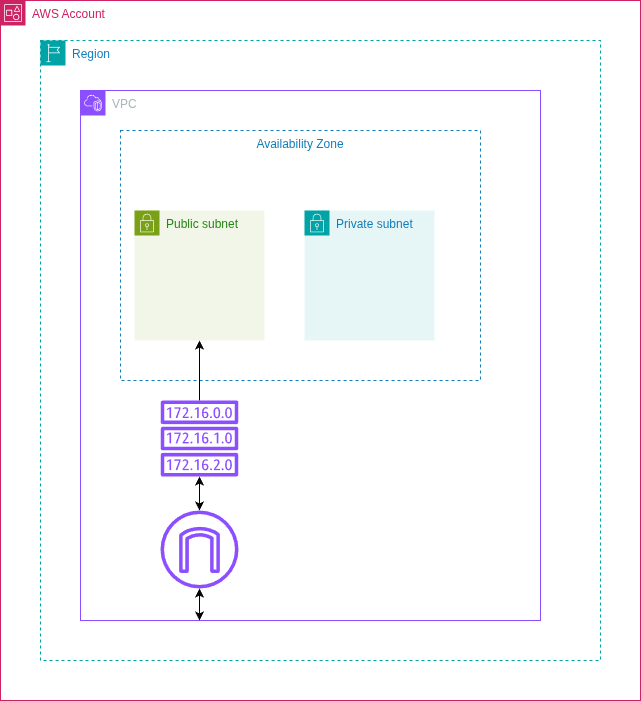

The diagram above was exported from draw.io. Its source (the exported page's mxGraphModel, read from the mxfile embedded in the PNG):
<mxGraphModel dx="1414" dy="876" grid="1" gridSize="10" guides="1" tooltips="1" connect="1" arrows="1" fold="1" page="1" pageScale="1" pageWidth="850" pageHeight="1100" math="0" shadow="0">
  <root>
    <mxCell id="0" />
    <mxCell id="1" parent="0" />
    <mxCell id="cbY-Vzt-ZZkAVjHhwLcd-1" parent="1" style="points=[[0,0],[0.25,0],[0.5,0],[0.75,0],[1,0],[1,0.25],[1,0.5],[1,0.75],[1,1],[0.75,1],[0.5,1],[0.25,1],[0,1],[0,0.75],[0,0.5],[0,0.25]];outlineConnect=0;gradientColor=none;html=1;whiteSpace=wrap;fontSize=12;fontStyle=0;container=1;pointerEvents=0;collapsible=0;recursiveResize=0;shape=mxgraph.aws4.group;grIcon=mxgraph.aws4.group_account;strokeColor=#CD2264;fillColor=none;verticalAlign=top;align=left;spacingLeft=30;fontColor=#CD2264;dashed=0;" value="AWS Account" vertex="1">
      <mxGeometry height="700" width="640" x="30" y="30" as="geometry" />
    </mxCell>
    <mxCell id="cbY-Vzt-ZZkAVjHhwLcd-2" parent="cbY-Vzt-ZZkAVjHhwLcd-1" style="points=[[0,0],[0.25,0],[0.5,0],[0.75,0],[1,0],[1,0.25],[1,0.5],[1,0.75],[1,1],[0.75,1],[0.5,1],[0.25,1],[0,1],[0,0.75],[0,0.5],[0,0.25]];outlineConnect=0;gradientColor=none;html=1;whiteSpace=wrap;fontSize=12;fontStyle=0;container=0;pointerEvents=0;collapsible=0;recursiveResize=0;shape=mxgraph.aws4.group;grIcon=mxgraph.aws4.group_region;strokeColor=#00A4A6;fillColor=none;verticalAlign=top;align=left;spacingLeft=30;fontColor=#147EBA;dashed=1;" value="Region" vertex="1">
      <mxGeometry height="620" width="560" x="40" y="40" as="geometry" />
    </mxCell>
    <mxCell id="cbY-Vzt-ZZkAVjHhwLcd-3" parent="cbY-Vzt-ZZkAVjHhwLcd-1" style="points=[[0,0],[0.25,0],[0.5,0],[0.75,0],[1,0],[1,0.25],[1,0.5],[1,0.75],[1,1],[0.75,1],[0.5,1],[0.25,1],[0,1],[0,0.75],[0,0.5],[0,0.25]];outlineConnect=0;gradientColor=none;html=1;whiteSpace=wrap;fontSize=12;fontStyle=0;container=0;pointerEvents=0;collapsible=0;recursiveResize=0;shape=mxgraph.aws4.group;grIcon=mxgraph.aws4.group_vpc2;strokeColor=#8C4FFF;fillColor=none;verticalAlign=top;align=left;spacingLeft=30;fontColor=#AAB7B8;dashed=0;" value="VPC" vertex="1">
      <mxGeometry height="530" width="460" x="80" y="90" as="geometry" />
    </mxCell>
    <mxCell id="NWjTXZe10BcqHjabg-uD-1" parent="cbY-Vzt-ZZkAVjHhwLcd-1" style="fillColor=none;strokeColor=#147EBA;dashed=1;verticalAlign=top;fontStyle=0;fontColor=#147EBA;whiteSpace=wrap;html=1;" value="Availability Zone" vertex="1">
      <mxGeometry height="250" width="360" x="120" y="130" as="geometry" />
    </mxCell>
    <mxCell id="8RlMvb35KbMLq7UN4WjQ-1" edge="1" parent="cbY-Vzt-ZZkAVjHhwLcd-1" source="NWjTXZe10BcqHjabg-uD-1" style="edgeStyle=orthogonalEdgeStyle;rounded=0;orthogonalLoop=1;jettySize=auto;html=1;innerLoopWaypoints=1;exitX=0.5;exitY=1;exitDx=0;exitDy=0;" target="NWjTXZe10BcqHjabg-uD-1">
      <mxGeometry relative="1" as="geometry" />
    </mxCell>
    <mxCell id="FShb_CEcIHLkG7pzgrqE-11" edge="1" parent="cbY-Vzt-ZZkAVjHhwLcd-1" source="FShb_CEcIHLkG7pzgrqE-1" style="edgeStyle=orthogonalEdgeStyle;rounded=0;orthogonalLoop=1;jettySize=auto;html=1;startArrow=classic;startFill=1;" target="FShb_CEcIHLkG7pzgrqE-2">
      <mxGeometry relative="1" as="geometry" />
    </mxCell>
    <mxCell id="sXF4jh-2Euz1xuiqqFOZ-5" edge="1" parent="cbY-Vzt-ZZkAVjHhwLcd-1" source="FShb_CEcIHLkG7pzgrqE-1" style="edgeStyle=orthogonalEdgeStyle;rounded=0;orthogonalLoop=1;jettySize=auto;html=1;" target="FShb_CEcIHLkG7pzgrqE-15">
      <mxGeometry relative="1" as="geometry" />
    </mxCell>
    <mxCell id="FShb_CEcIHLkG7pzgrqE-1" parent="cbY-Vzt-ZZkAVjHhwLcd-1" style="sketch=0;outlineConnect=0;fontColor=#232F3E;gradientColor=none;fillColor=#8C4FFF;strokeColor=none;dashed=0;verticalLabelPosition=bottom;verticalAlign=top;align=center;html=1;fontSize=12;fontStyle=0;aspect=fixed;pointerEvents=1;shape=mxgraph.aws4.route_table;" value="" vertex="1">
      <mxGeometry height="76" width="78" x="160" y="400" as="geometry" />
    </mxCell>
    <mxCell id="FShb_CEcIHLkG7pzgrqE-10" edge="1" parent="cbY-Vzt-ZZkAVjHhwLcd-1" source="FShb_CEcIHLkG7pzgrqE-2" style="edgeStyle=orthogonalEdgeStyle;rounded=0;orthogonalLoop=1;jettySize=auto;html=1;startArrow=classic;startFill=1;" target="cbY-Vzt-ZZkAVjHhwLcd-3">
      <mxGeometry relative="1" as="geometry">
        <Array as="points">
          <mxPoint x="450" y="520" />
          <mxPoint x="450" y="520" />
        </Array>
      </mxGeometry>
    </mxCell>
    <mxCell id="FShb_CEcIHLkG7pzgrqE-2" parent="cbY-Vzt-ZZkAVjHhwLcd-1" style="sketch=0;outlineConnect=0;fontColor=#232F3E;gradientColor=none;fillColor=#8C4FFF;strokeColor=none;dashed=0;verticalLabelPosition=bottom;verticalAlign=top;align=center;html=1;fontSize=12;fontStyle=0;aspect=fixed;pointerEvents=1;shape=mxgraph.aws4.internet_gateway;" value="" vertex="1">
      <mxGeometry height="78" width="78" x="160" y="510" as="geometry" />
    </mxCell>
    <mxCell id="FShb_CEcIHLkG7pzgrqE-15" parent="cbY-Vzt-ZZkAVjHhwLcd-1" style="points=[[0,0],[0.25,0],[0.5,0],[0.75,0],[1,0],[1,0.25],[1,0.5],[1,0.75],[1,1],[0.75,1],[0.5,1],[0.25,1],[0,1],[0,0.75],[0,0.5],[0,0.25]];outlineConnect=0;gradientColor=none;html=1;whiteSpace=wrap;fontSize=12;fontStyle=0;container=1;pointerEvents=0;collapsible=0;recursiveResize=0;shape=mxgraph.aws4.group;grIcon=mxgraph.aws4.group_security_group;grStroke=0;strokeColor=#7AA116;fillColor=#F2F6E8;verticalAlign=top;align=left;spacingLeft=30;fontColor=#248814;dashed=0;" value="Public subnet" vertex="1">
      <mxGeometry height="130" width="130" x="134" y="210" as="geometry" />
    </mxCell>
    <mxCell id="FShb_CEcIHLkG7pzgrqE-16" parent="cbY-Vzt-ZZkAVjHhwLcd-1" style="points=[[0,0],[0.25,0],[0.5,0],[0.75,0],[1,0],[1,0.25],[1,0.5],[1,0.75],[1,1],[0.75,1],[0.5,1],[0.25,1],[0,1],[0,0.75],[0,0.5],[0,0.25]];outlineConnect=0;gradientColor=none;html=1;whiteSpace=wrap;fontSize=12;fontStyle=0;container=1;pointerEvents=0;collapsible=0;recursiveResize=0;shape=mxgraph.aws4.group;grIcon=mxgraph.aws4.group_security_group;grStroke=0;strokeColor=#00A4A6;fillColor=#E6F6F7;verticalAlign=top;align=left;spacingLeft=30;fontColor=#147EBA;dashed=0;" value="Private subnet" vertex="1">
      <mxGeometry height="130" width="130" x="304" y="210" as="geometry" />
    </mxCell>
  </root>
</mxGraphModel>